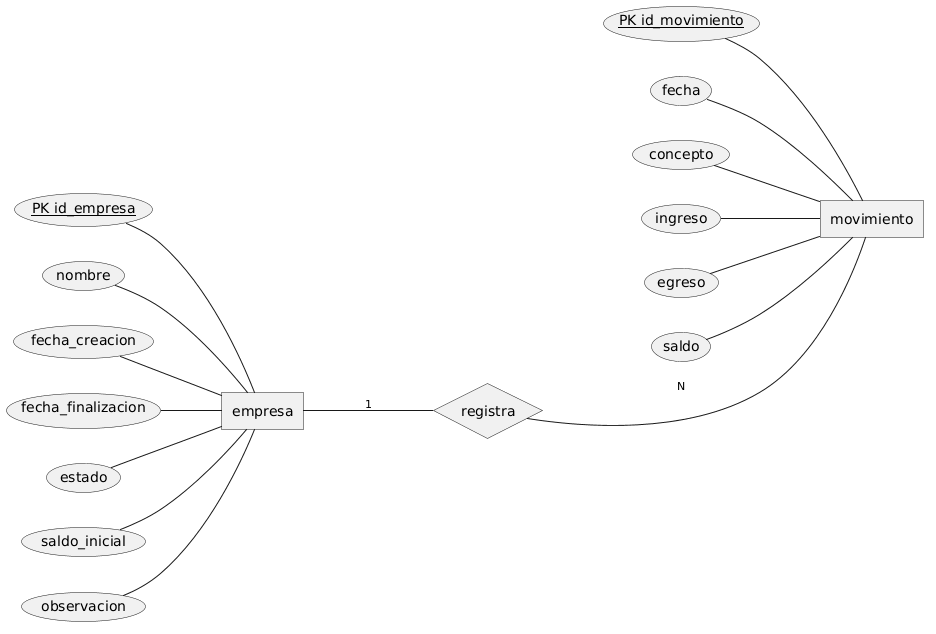

The diagram above was rendered by PlantUML. Its source (embedded in the PNG):
@startchen
left to right direction

entity empresa {
    PK id_empresa <<key>>
    nombre
    fecha_creacion
    fecha_finalizacion
    estado
    saldo_inicial
    observacion
}
entity movimiento {
    PK id_movimiento <<key>>
    fecha
    concepto
    ingreso
    egreso 
    saldo
}
relationship registra {
}

empresa -1- registra
registra -N- movimiento

@endchen